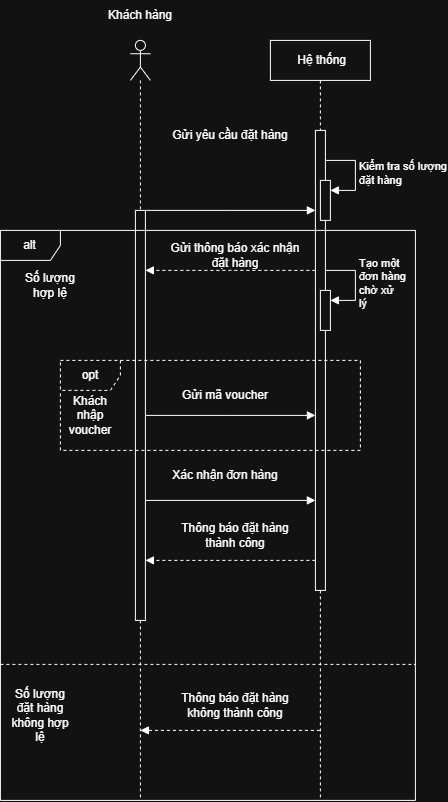

The diagram above was exported from draw.io. Its source (the exported page's mxGraphModel, read from the mxfile embedded in the PNG):
<mxGraphModel dx="1161" dy="816" grid="1" gridSize="10" guides="1" tooltips="1" connect="1" arrows="1" fold="1" page="1" pageScale="1" pageWidth="827" pageHeight="1169" math="0" shadow="0">
  <root>
    <mxCell id="0" />
    <mxCell id="1" parent="0" />
    <mxCell id="6TIngplJ-9N96f-DAiRL-1" parent="1" style="shape=umlLifeline;perimeter=lifelinePerimeter;whiteSpace=wrap;html=1;container=1;dropTarget=0;collapsible=0;recursiveResize=0;outlineConnect=0;portConstraint=eastwest;newEdgeStyle={&quot;edgeStyle&quot;:&quot;sequenceEdgeStyle&quot;,&quot;libavoidRouting&quot;:0,&quot;curved&quot;:0,&quot;rounded&quot;:0};participant=umlActor;" value="" vertex="1">
      <mxGeometry height="760" width="20" x="140" y="80" as="geometry" />
    </mxCell>
    <mxCell id="6TIngplJ-9N96f-DAiRL-8" parent="6TIngplJ-9N96f-DAiRL-1" style="html=1;points=[[0,0,0,0,5],[0,1,0,0,-5],[1,0,0,0,5],[1,1,0,0,-5]];perimeter=orthogonalPerimeter;outlineConnect=0;targetShapes=umlLifeline;portConstraint=eastwest;newEdgeStyle={&quot;edgeStyle&quot;:&quot;sequenceEdgeStyle&quot;,&quot;libavoidRouting&quot;:0,&quot;curved&quot;:0,&quot;rounded&quot;:0};" value="" vertex="1">
      <mxGeometry height="410" width="10" x="5" y="170" as="geometry" />
    </mxCell>
    <mxCell id="6TIngplJ-9N96f-DAiRL-2" parent="1" style="shape=umlLifeline;perimeter=lifelinePerimeter;whiteSpace=wrap;html=1;container=1;dropTarget=0;collapsible=0;recursiveResize=0;outlineConnect=0;portConstraint=eastwest;newEdgeStyle={&quot;edgeStyle&quot;:&quot;sequenceEdgeStyle&quot;,&quot;libavoidRouting&quot;:0,&quot;curved&quot;:0,&quot;rounded&quot;:0};" value="&amp;nbsp;Hệ thống" vertex="1">
      <mxGeometry height="760" width="100" x="280" y="80" as="geometry" />
    </mxCell>
    <mxCell id="6TIngplJ-9N96f-DAiRL-9" parent="6TIngplJ-9N96f-DAiRL-2" style="html=1;points=[[0,0,0,0,5],[0,1,0,0,-5],[1,0,0,0,5],[1,1,0,0,-5]];perimeter=orthogonalPerimeter;outlineConnect=0;targetShapes=umlLifeline;portConstraint=eastwest;newEdgeStyle={&quot;edgeStyle&quot;:&quot;sequenceEdgeStyle&quot;,&quot;libavoidRouting&quot;:0,&quot;curved&quot;:0,&quot;rounded&quot;:0};" value="" vertex="1">
      <mxGeometry height="460" width="10" x="45" y="90" as="geometry" />
    </mxCell>
    <mxCell id="6TIngplJ-9N96f-DAiRL-17" parent="6TIngplJ-9N96f-DAiRL-2" style="html=1;points=[[0,0,0,0,5],[0,1,0,0,-5],[1,0,0,0,5],[1,1,0,0,-5]];perimeter=orthogonalPerimeter;outlineConnect=0;targetShapes=umlLifeline;portConstraint=eastwest;newEdgeStyle={&quot;edgeStyle&quot;:&quot;sequenceEdgeStyle&quot;,&quot;libavoidRouting&quot;:0,&quot;curved&quot;:0,&quot;rounded&quot;:0};" value="" vertex="1">
      <mxGeometry height="40" width="10" x="50" y="140" as="geometry" />
    </mxCell>
    <mxCell id="6TIngplJ-9N96f-DAiRL-18" edge="1" parent="6TIngplJ-9N96f-DAiRL-2" style="html=1;align=left;spacingLeft=2;endArrow=block;edgeStyle=sequenceEdgeStyle;libavoidRouting=0;curved=0;rounded=0;" target="6TIngplJ-9N96f-DAiRL-17" value="Kiểm tra số lượng&lt;div&gt;đặt hàng&lt;/div&gt;">
      <mxGeometry relative="1" as="geometry">
        <Array as="points">
          <mxPoint x="85" y="120" />
          <mxPoint x="85" y="150" />
        </Array>
        <mxPoint x="55" y="120" as="sourcePoint" />
      </mxGeometry>
    </mxCell>
    <mxCell id="6TIngplJ-9N96f-DAiRL-32" parent="6TIngplJ-9N96f-DAiRL-2" style="html=1;points=[[0,0,0,0,5],[0,1,0,0,-5],[1,0,0,0,5],[1,1,0,0,-5]];perimeter=orthogonalPerimeter;outlineConnect=0;targetShapes=umlLifeline;portConstraint=eastwest;newEdgeStyle={&quot;edgeStyle&quot;:&quot;sequenceEdgeStyle&quot;,&quot;libavoidRouting&quot;:0,&quot;curved&quot;:0,&quot;rounded&quot;:0};" value="" vertex="1">
      <mxGeometry height="40" width="10" x="50" y="250" as="geometry" />
    </mxCell>
    <mxCell id="6TIngplJ-9N96f-DAiRL-33" edge="1" parent="6TIngplJ-9N96f-DAiRL-2" style="html=1;align=left;spacingLeft=2;endArrow=block;edgeStyle=sequenceEdgeStyle;libavoidRouting=0;curved=0;rounded=0;" target="6TIngplJ-9N96f-DAiRL-32" value="Tạo một&lt;div&gt;đơn hàng&amp;nbsp;&lt;/div&gt;&lt;div&gt;chờ xử&lt;/div&gt;&lt;div&gt;lý&lt;/div&gt;">
      <mxGeometry relative="1" as="geometry">
        <Array as="points">
          <mxPoint x="85" y="230" />
          <mxPoint x="85" y="260" />
        </Array>
        <mxPoint x="55" y="230" as="sourcePoint" />
      </mxGeometry>
    </mxCell>
    <mxCell id="6TIngplJ-9N96f-DAiRL-6" parent="1" style="text;html=1;whiteSpace=wrap;strokeColor=none;fillColor=none;align=center;verticalAlign=middle;rounded=0;" value="Khách hàng" vertex="1">
      <mxGeometry height="30" width="90" x="105" y="40" as="geometry" />
    </mxCell>
    <mxCell id="6TIngplJ-9N96f-DAiRL-10" edge="1" parent="1" source="6TIngplJ-9N96f-DAiRL-8" style="edgeStyle=sequenceEdgeStyle;rounded=0;orthogonalLoop=1;jettySize=auto;html=1;libavoidRouting=0;curved=0;endArrow=block;endFill=1;" target="6TIngplJ-9N96f-DAiRL-9">
      <mxGeometry relative="1" as="geometry">
        <Array as="points">
          <mxPoint x="300.0000000000001" y="200" />
        </Array>
      </mxGeometry>
    </mxCell>
    <mxCell id="6TIngplJ-9N96f-DAiRL-11" parent="1" style="text;html=1;whiteSpace=wrap;strokeColor=none;fillColor=none;align=center;verticalAlign=middle;rounded=0;" value="Gửi yêu cầu đặt hàng" vertex="1">
      <mxGeometry height="30" width="120" x="180" y="160" as="geometry" />
    </mxCell>
    <mxCell id="6TIngplJ-9N96f-DAiRL-19" parent="1" style="shape=umlFrame;whiteSpace=wrap;html=1;pointerEvents=0;" value="alt" vertex="1">
      <mxGeometry height="570" width="415" x="10" y="270" as="geometry" />
    </mxCell>
    <mxCell id="6TIngplJ-9N96f-DAiRL-20" parent="1" style="text;html=1;whiteSpace=wrap;strokeColor=none;fillColor=none;align=center;verticalAlign=middle;rounded=0;" value="Số lượng hợp lệ" vertex="1">
      <mxGeometry height="30" width="60" x="30" y="310" as="geometry" />
    </mxCell>
    <mxCell id="6TIngplJ-9N96f-DAiRL-22" edge="1" parent="1" source="6TIngplJ-9N96f-DAiRL-9" style="edgeStyle=sequenceEdgeStyle;rounded=0;orthogonalLoop=1;jettySize=auto;html=1;libavoidRouting=0;curved=0;endArrow=block;endFill=1;dashed=1;" target="6TIngplJ-9N96f-DAiRL-8" value="">
      <mxGeometry relative="1" as="geometry">
        <Array as="points">
          <mxPoint x="240" y="310" />
        </Array>
      </mxGeometry>
    </mxCell>
    <mxCell id="6TIngplJ-9N96f-DAiRL-23" parent="1" style="text;html=1;whiteSpace=wrap;strokeColor=none;fillColor=none;align=center;verticalAlign=middle;rounded=0;" value="Gửi thông báo xác nhận đặt hàng" vertex="1">
      <mxGeometry height="30" width="150" x="170" y="280" as="geometry" />
    </mxCell>
    <mxCell id="6TIngplJ-9N96f-DAiRL-26" parent="1" style="shape=umlFrame;whiteSpace=wrap;html=1;pointerEvents=0;dashed=1;" value="opt" vertex="1">
      <mxGeometry height="90" width="300" x="70" y="400" as="geometry" />
    </mxCell>
    <mxCell id="6TIngplJ-9N96f-DAiRL-27" parent="1" style="text;html=1;whiteSpace=wrap;strokeColor=none;fillColor=none;align=center;verticalAlign=middle;rounded=0;" value="Khách nhập voucher" vertex="1">
      <mxGeometry height="30" width="60" x="70" y="440" as="geometry" />
    </mxCell>
    <mxCell id="6TIngplJ-9N96f-DAiRL-28" edge="1" parent="1" style="edgeStyle=sequenceEdgeStyle;rounded=0;orthogonalLoop=1;jettySize=auto;html=1;libavoidRouting=0;curved=0;endArrow=block;endFill=1;">
      <mxGeometry relative="1" as="geometry">
        <Array as="points">
          <mxPoint x="240" y="455" />
        </Array>
        <mxPoint x="155" y="455" as="sourcePoint" />
        <mxPoint x="325" y="455" as="targetPoint" />
      </mxGeometry>
    </mxCell>
    <mxCell id="6TIngplJ-9N96f-DAiRL-29" parent="1" style="text;html=1;whiteSpace=wrap;strokeColor=none;fillColor=none;align=center;verticalAlign=middle;rounded=0;" value="Gửi mã voucher" vertex="1">
      <mxGeometry height="30" width="130" x="170" y="420" as="geometry" />
    </mxCell>
    <mxCell id="6TIngplJ-9N96f-DAiRL-34" edge="1" parent="1" style="edgeStyle=sequenceEdgeStyle;rounded=0;orthogonalLoop=1;jettySize=auto;html=1;libavoidRouting=0;curved=0;endArrow=block;endFill=1;">
      <mxGeometry relative="1" as="geometry">
        <Array as="points">
          <mxPoint x="240" y="540" />
        </Array>
        <mxPoint x="155" y="540" as="sourcePoint" />
        <mxPoint x="325" y="540" as="targetPoint" />
      </mxGeometry>
    </mxCell>
    <mxCell id="6TIngplJ-9N96f-DAiRL-35" parent="1" style="text;html=1;whiteSpace=wrap;strokeColor=none;fillColor=none;align=center;verticalAlign=middle;rounded=0;" value="Xác nhận đơn hàng" vertex="1">
      <mxGeometry height="30" width="130" x="170" y="500" as="geometry" />
    </mxCell>
    <mxCell id="6TIngplJ-9N96f-DAiRL-36" edge="1" parent="1" style="edgeStyle=sequenceEdgeStyle;rounded=0;orthogonalLoop=1;jettySize=auto;html=1;libavoidRouting=0;curved=0;endArrow=block;endFill=1;dashed=1;" value="">
      <mxGeometry relative="1" as="geometry">
        <Array as="points">
          <mxPoint x="240.0000000000001" y="600" />
        </Array>
        <mxPoint x="325" y="600" as="sourcePoint" />
        <mxPoint x="155" y="600" as="targetPoint" />
      </mxGeometry>
    </mxCell>
    <mxCell id="6TIngplJ-9N96f-DAiRL-37" parent="1" style="text;html=1;whiteSpace=wrap;strokeColor=none;fillColor=none;align=center;verticalAlign=middle;rounded=0;" value="Thông báo đặt hàng thành công" vertex="1">
      <mxGeometry height="30" width="110" x="190" y="560" as="geometry" />
    </mxCell>
    <mxCell id="6TIngplJ-9N96f-DAiRL-38" parent="1" style="line;strokeWidth=1;fillColor=none;align=left;verticalAlign=middle;spacingTop=-1;spacingLeft=3;spacingRight=3;rotatable=0;labelPosition=right;points=[];portConstraint=eastwest;strokeColor=inherit;dashed=1;" value="" vertex="1">
      <mxGeometry height="8" width="415" x="10" y="700" as="geometry" />
    </mxCell>
    <mxCell id="6TIngplJ-9N96f-DAiRL-39" parent="1" style="text;html=1;whiteSpace=wrap;strokeColor=none;fillColor=none;align=center;verticalAlign=middle;rounded=0;" value="Số lượng đặt hàng không hợp lệ" vertex="1">
      <mxGeometry height="30" width="60" x="20" y="740" as="geometry" />
    </mxCell>
    <mxCell id="6TIngplJ-9N96f-DAiRL-40" edge="1" parent="1" source="6TIngplJ-9N96f-DAiRL-2" style="edgeStyle=sequenceEdgeStyle;rounded=0;orthogonalLoop=1;jettySize=auto;html=1;libavoidRouting=0;curved=0;endArrow=block;endFill=1;dashed=1;" value="">
      <mxGeometry relative="1" x="0.0529" as="geometry">
        <Array as="points">
          <mxPoint x="235" y="770" />
        </Array>
        <mxPoint x="320" y="770" as="sourcePoint" />
        <mxPoint x="150" y="770" as="targetPoint" />
      </mxGeometry>
    </mxCell>
    <mxCell id="6TIngplJ-9N96f-DAiRL-42" parent="1" style="text;html=1;whiteSpace=wrap;strokeColor=none;fillColor=none;align=center;verticalAlign=middle;rounded=0;" value="Thông báo đặt hàng không thành công" vertex="1">
      <mxGeometry height="30" width="120" x="185" y="730" as="geometry" />
    </mxCell>
  </root>
</mxGraphModel>